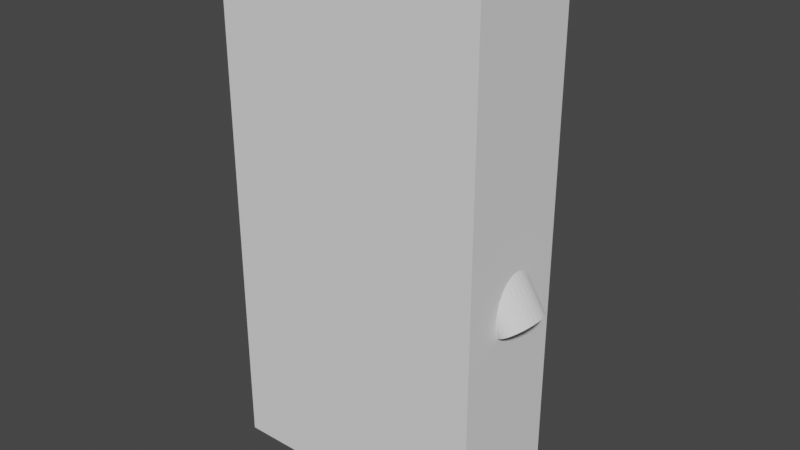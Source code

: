 # Source: IoL_Wk_3_005.blend  (saved by Blender 2.91.10; exported with 4.5.12 LTS)
import bpy
from mathutils import Matrix  # noqa: F401  (used for matrix-valued properties, if any)

bpy.ops.wm.read_factory_settings(use_empty=True)
scene = bpy.context.scene
scene.name = 'Scene'

# ---- collections
col_bps = bpy.data.collections.new('BPs'); scene.collection.children.link(col_bps)

# ---- materials (node trees are filled in below, after node groups)
mat_mat_lego = bpy.data.materials.new('mat_Lego')
mat_mat_lego.use_transparent_shadow = False

# ---- node groups
ng_auto_smooth = bpy.data.node_groups.new('Auto Smooth', 'GeometryNodeTree')
_s = ng_auto_smooth.interface.new_socket(name='Geometry', in_out='OUTPUT', socket_type='NodeSocketGeometry')
_s = ng_auto_smooth.interface.new_socket(name='Geometry', in_out='INPUT', socket_type='NodeSocketGeometry')
_s = ng_auto_smooth.interface.new_socket(name='Angle', in_out='INPUT', socket_type='NodeSocketFloat')
_s.subtype = 'ANGLE'
_s.min_value = 0.0
_s.max_value = 3.142
ng_auto_smooth.is_modifier = True
_N = ng_auto_smooth.nodes; _L = ng_auto_smooth.links
n0 = _N.new('NodeGroupOutput'); n0.name = 'Group Output'; n0.location = (480, -100)
n1 = _N.new('NodeGroupInput'); n1.name = 'Group Input'; n1.location = (-420, -300)
n2 = _N.new('NodeGroupInput'); n2.name = 'Group Input.001'; n2.location = (-60, -100)
n3 = _N.new('GeometryNodeSetShadeSmooth'); n3.name = 'Set Shade Smooth'; n3.location = (120, -100)
n3.domain = 'EDGE'
n4 = _N.new('GeometryNodeSetShadeSmooth'); n4.name = 'Set Shade Smooth.001'; n4.location = (300, -100)
n5 = _N.new('GeometryNodeInputMeshEdgeAngle'); n5.name = 'Edge Angle'; n5.location = (-420, -220)
n6 = _N.new('GeometryNodeInputEdgeSmooth'); n6.name = 'Is Edge Smooth'; n6.location = (-60, -160)
n7 = _N.new('GeometryNodeInputShadeSmooth'); n7.name = 'Is Face Smooth'; n7.location = (-240, -340)
n8 = _N.new('FunctionNodeBooleanMath'); n8.name = 'Boolean Math'; n8.location = (-60, -220)
n9 = _N.new('FunctionNodeCompare'); n9.name = 'Compare'; n9.location = (-240, -180)
n9.operation = 'LESS_EQUAL'
_L.new(n5.outputs[0], n9.inputs[0])
_L.new(n4.outputs[0], n0.inputs[0])
_L.new(n1.outputs[1], n9.inputs[1])
_L.new(n9.outputs[0], n8.inputs[0])
_L.new(n7.outputs[0], n8.inputs[1])
_L.new(n2.outputs[0], n3.inputs[0])
_L.new(n6.outputs[0], n3.inputs[1])
_L.new(n3.outputs[0], n4.inputs[0])
_L.new(n8.outputs[0], n3.inputs[2])
n0.is_active_output = True

# ---- material node trees
mat_mat_lego.use_nodes = True; mat_mat_lego.node_tree.nodes.clear()
_N = mat_mat_lego.node_tree.nodes; _L = mat_mat_lego.node_tree.links
n0 = _N.new('ShaderNodeBsdfPrincipled'); n0.name = 'Principled BSDF'; n0.location = (10, 300)
n0.distribution = 'GGX'
n0.subsurface_method = 'BURLEY'
n0.inputs[3].default_value = 1.45
n0.inputs[27].default_value = (0.0, 0.0, 0.0, 1.0)
n0.inputs[28].default_value = 1.0
n1 = _N.new('ShaderNodeOutputMaterial'); n1.name = 'Material Output'; n1.location = (300, 300)
_L.new(n0.outputs[0], n1.inputs[0])
n1.is_active_output = True

# ---- world
world_world = bpy.data.worlds.new('World'); scene.world = world_world
world_world.use_nodes = True; world_world.node_tree.nodes.clear()
_N = world_world.node_tree.nodes; _L = world_world.node_tree.links
n0 = _N.new('ShaderNodeOutputWorld'); n0.name = 'World Output'; n0.location = (300, 300)
n1 = _N.new('ShaderNodeBackground'); n1.name = 'Background'; n1.location = (10, 300)
n1.inputs[0].default_value = (0.05088, 0.05088, 0.05088, 1.0)
_L.new(n1.outputs[0], n0.inputs[0])
n0.is_active_output = True
world_world.color = (0.05088, 0.05088, 0.05088)
world_world.use_sun_shadow = False
world_world.sun_shadow_jitter_overblur = 0.0

# ---- meshes
me_lego_torso_mesh = bpy.data.meshes.new('Lego_Torso_Mesh')
me_lego_torso_mesh.from_pydata([(1.264, -1.428, 1.531), (0.8705, -1.382, 2.623), (1.264, 1.724, 1.531), (0.8705, 1.678, 2.623), (0.0004653, 1.724, 1.547), (0.0004653, 1.678, 2.617), (0.0004653, -1.428, 1.547), (0.0004653, -1.382, 2.617), (1.307, -1.382, 1.472), (1.307, 1.678, 1.472), (0.0004653, 1.678, 1.472), (0.0004653, -1.382, 1.472), (0.0004653, 1.678, 1.259), (0.0004653, -1.382, 1.259), (0.7709, 1.678, 2.622), (1.177, -1.428, 1.532), (1.177, 1.724, 1.532), (0.7709, -1.382, 2.622), (1.164, -1.382, 1.472), (1.164, 1.678, 1.472), (1.164, -1.382, 1.259), (1.164, 1.678, 1.259)], [], [(16, 14, 3, 2), (2, 3, 1, 0), (16, 2, 9, 19), (14, 5, 7, 17), (15, 17, 7, 6), (11, 10, 12, 13), (2, 0, 8, 9), (6, 4, 10, 11), (15, 6, 11, 18), (18, 11, 13, 20), (18, 20, 21, 19), (10, 19, 21, 12), (9, 8, 18, 19), (12, 21, 20, 13), (0, 15, 18, 8), (0, 1, 17, 15), (3, 14, 17, 1), (4, 16, 19, 10), (4, 5, 14, 16)])
me_lego_torso_mesh.polygons.foreach_set('use_smooth', [True] * 19)
_uv = me_lego_torso_mesh.uv_layers.new(name='UVMap')
_uv.uv.foreach_set('vector', [0.375, 0.4863, 0.625, 0.4863, 0.625, 0.5, 0.375, 0.5, 0.375, 0.5, 0.625, 0.5, 0.625, 0.75, 0.375, 0.75, 0.375, 0.4863, 0.375, 0.5, 0.375, 0.5, 0.375, 0.4863, 0.6387, 0.5, 0.75, 0.5, 0.75, 0.75, 0.6387, 0.75, 0.375, 0.7637, 0.625, 0.7637, 0.625, 0.875, 0.375, 0.875, 0.0, 0.0, 0.0, 0.0, 0.0, 0.0, 0.0, 0.0, 0.375, 0.5, 0.375, 0.75, 0.375, 0.75, 0.375, 0.5, 0.0, 0.0, 0.0, 0.0, 0.0, 0.0, 0.0, 0.0, 0.375, 0.7637, 0.375, 0.875, 0.375, 0.875, 0.375, 0.7637, 0.375, 0.7637, 0.375, 0.875, 0.375, 0.875, 0.375, 0.7637, 0.375, 0.7637, 0.375, 0.7637, 0.3613, 0.5, 0.375, 0.4863, 0.375, 0.375, 0.375, 0.4863, 0.375, 0.4863, 0.375, 0.375, 0.375, 0.5, 0.375, 0.75, 0.375, 0.7637, 0.375, 0.4863, 0.25, 0.5, 0.3613, 0.5, 0.3613, 0.75, 0.25, 0.75, 0.375, 0.75, 0.375, 0.7637, 0.375, 0.7637, 0.375, 0.75, 0.375, 0.75, 0.625, 0.75, 0.625, 0.7637, 0.375, 0.7637, 0.625, 0.5, 0.6387, 0.5, 0.6387, 0.75, 0.625, 0.75, 0.375, 0.375, 0.375, 0.4863, 0.375, 0.4863, 0.375, 0.375, 0.375, 0.375, 0.625, 0.375, 0.625, 0.4863, 0.375, 0.4863])
me_lego_torso_mesh.materials.append(mat_mat_lego)
me_lego_torso_mesh.use_remesh_fix_poles = True
me_lego_torso_mesh.use_remesh_preserve_attributes = False
me_lego_torso_mesh.use_mirror_vertex_groups = False
me_lego_torso_mesh.update()
me_cylinder_002 = bpy.data.meshes.new('Cylinder.002')
me_cylinder_002.from_pydata([(3.697e-07, 2.0, -4.0), (3.697e-07, 2.0, -1.907e-06), (0.3902, 1.962, -4.0), (0.3902, 1.962, -1.907e-06), (0.7654, 1.848, -4.0), (0.7654, 1.848, -1.907e-06), (1.111, 1.663, -4.0), (1.111, 1.663, -1.907e-06), (1.414, 1.414, -4.0), (1.414, 1.414, -1.907e-06), (1.663, 1.111, -4.0), (1.663, 1.111, -1.907e-06), (1.848, 0.7654, -4.0), (1.848, 0.7654, -1.907e-06), (1.962, 0.3902, -4.0), (1.962, 0.3902, -1.907e-06), (2.0, -3.966e-07, -4.0), (2.0, -3.966e-07, -1.907e-06), (1.962, -0.3902, -4.0), (1.962, -0.3902, -1.907e-06), (1.848, -0.7654, -4.0), (1.848, -0.7654, -1.907e-06), (1.663, -1.111, -4.0), (1.663, -1.111, -1.907e-06), (1.414, -1.414, -4.0), (1.414, -1.414, -1.907e-06), (1.111, -1.663, -4.0), (1.111, -1.663, -1.907e-06), (0.7654, -1.848, -4.0), (0.7654, -1.848, -1.907e-06), (0.3902, -1.962, -4.0), (0.3902, -1.962, -1.907e-06), (-2.819e-07, -2.0, -4.0), (-2.819e-07, -2.0, -1.907e-06), (-0.3902, -1.962, -4.0), (-0.3902, -1.962, -1.907e-06), (-0.7654, -1.848, -4.0), (-0.7654, -1.848, -1.907e-06), (-1.111, -1.663, -4.0), (-1.111, -1.663, -1.907e-06), (-1.414, -1.414, -4.0), (-1.414, -1.414, -1.907e-06), (-1.663, -1.111, -4.0), (-1.663, -1.111, -1.907e-06), (-1.848, -0.7654, -4.0), (-1.848, -0.7654, -1.907e-06), (-1.962, -0.3902, -4.0), (-1.962, -0.3902, -1.907e-06), (-2.0, 1.384e-06, -4.0), (-2.0, 1.384e-06, -1.907e-06), (-1.962, 0.3902, -4.0), (-1.962, 0.3902, -1.907e-06), (-1.848, 0.7654, -4.0), (-1.848, 0.7654, -1.907e-06), (-1.663, 1.111, -4.0), (-1.663, 1.111, -1.907e-06), (-1.414, 1.414, -4.0), (-1.414, 1.414, -1.907e-06), (-1.111, 1.663, -4.0), (-1.111, 1.663, -1.907e-06), (-0.7654, 1.848, -4.0), (-0.7654, 1.848, -1.907e-06), (-0.3902, 1.962, -4.0), (-0.3902, 1.962, -1.907e-06), (3.697e-07, 2.0, -0.5281), (0.3902, 1.962, -0.5281), (0.7654, 1.848, -0.5281), (1.111, 1.663, -0.5281), (1.414, 1.414, -0.5281), (1.663, 1.111, -0.5281), (1.848, 0.7654, -0.5281), (1.962, 0.3902, -0.5281), (2.0, -3.966e-07, -0.5281), (1.962, -0.3902, -0.5281), (1.848, -0.7654, -0.5281), (1.663, -1.111, -0.5281), (1.414, -1.414, -0.5281), (1.111, -1.663, -0.5281), (0.7654, -1.848, -0.5281), (0.3902, -1.962, -0.5281), (-2.819e-07, -2.0, -0.5281), (-0.3902, -1.962, -0.5281), (-0.7654, -1.848, -0.5281), (-1.111, -1.663, -0.5281), (-1.414, -1.414, -0.5281), (-1.663, -1.111, -0.5281), (-1.848, -0.7654, -0.5281), (-1.962, -0.3902, -0.5281), (-2.0, 1.384e-06, -0.5281), (-1.962, 0.3902, -0.5281), (-1.848, 0.7654, -0.5281), (-1.663, 1.111, -0.5281), (-1.414, 1.414, -0.5281), (-1.111, 1.663, -0.5281), (-0.7654, 1.848, -0.5281), (-0.3902, 1.962, -0.5281)], [], [(64, 1, 3, 65), (65, 3, 5, 66), (66, 5, 7, 67), (67, 7, 9, 68), (68, 9, 11, 69), (69, 11, 13, 70), (70, 13, 15, 71), (71, 15, 17, 72), (72, 17, 19, 73), (73, 19, 21, 74), (74, 21, 23, 75), (75, 23, 25, 76), (76, 25, 27, 77), (77, 27, 29, 78), (78, 29, 31, 79), (79, 31, 33, 80), (80, 33, 35, 81), (81, 35, 37, 82), (82, 37, 39, 83), (83, 39, 41, 84), (84, 41, 43, 85), (85, 43, 45, 86), (86, 45, 47, 87), (87, 47, 49, 88), (88, 49, 51, 89), (89, 51, 53, 90), (90, 53, 55, 91), (91, 55, 57, 92), (92, 57, 59, 93), (93, 59, 61, 94), (3, 1, 63, 61, 59, 57, 55, 53, 51, 49, 47, 45, 43, 41, 39, 37, 35, 33, 31, 29, 27, 25, 23, 21, 19, 17, 15, 13, 11, 9, 7, 5), (94, 61, 63, 95), (95, 63, 1, 64), (0, 2, 4, 6, 8, 10, 12, 14, 16, 18, 20, 22, 24, 26, 28, 30, 32, 34, 36, 38, 40, 42, 44, 46, 48, 50, 52, 54, 56, 58, 60, 62), (62, 95, 64, 0), (60, 94, 95, 62), (58, 93, 94, 60), (56, 92, 93, 58), (54, 91, 92, 56), (52, 90, 91, 54), (50, 89, 90, 52), (48, 88, 89, 50), (46, 87, 88, 48), (44, 86, 87, 46), (42, 85, 86, 44), (40, 84, 85, 42), (38, 83, 84, 40), (36, 82, 83, 38), (34, 81, 82, 36), (32, 80, 81, 34), (30, 79, 80, 32), (28, 78, 79, 30), (26, 77, 78, 28), (24, 76, 77, 26), (22, 75, 76, 24), (20, 74, 75, 22), (18, 73, 74, 20), (16, 72, 73, 18), (14, 71, 72, 16), (12, 70, 71, 14), (10, 69, 70, 12), (8, 68, 69, 10), (6, 67, 68, 8), (4, 66, 67, 6), (2, 65, 66, 4), (0, 64, 65, 2)])
_uv = me_cylinder_002.uv_layers.new(name='UVMap')
_uv.uv.foreach_set('vector', [1.0, 0.934, 1.0, 1.0, 0.9688, 1.0, 0.9688, 0.934, 0.9688, 0.934, 0.9688, 1.0, 0.9375, 1.0, 0.9375, 0.934, 0.9375, 0.934, 0.9375, 1.0, 0.9062, 1.0, 0.9062, 0.934, 0.9062, 0.934, 0.9062, 1.0, 0.875, 1.0, 0.875, 0.934, 0.875, 0.934, 0.875, 1.0, 0.8438, 1.0, 0.8438, 0.934, 0.8438, 0.934, 0.8438, 1.0, 0.8125, 1.0, 0.8125, 0.934, 0.8125, 0.934, 0.8125, 1.0, 0.7812, 1.0, 0.7812, 0.934, 0.7812, 0.934, 0.7812, 1.0, 0.75, 1.0, 0.75, 0.934, 0.75, 0.934, 0.75, 1.0, 0.7188, 1.0, 0.7188, 0.934, 0.7188, 0.934, 0.7188, 1.0, 0.6875, 1.0, 0.6875, 0.934, 0.6875, 0.934, 0.6875, 1.0, 0.6562, 1.0, 0.6562, 0.934, 0.6562, 0.934, 0.6562, 1.0, 0.625, 1.0, 0.625, 0.934, 0.625, 0.934, 0.625, 1.0, 0.5938, 1.0, 0.5938, 0.934, 0.5938, 0.934, 0.5938, 1.0, 0.5625, 1.0, 0.5625, 0.934, 0.5625, 0.934, 0.5625, 1.0, 0.5312, 1.0, 0.5312, 0.934, 0.5312, 0.934, 0.5312, 1.0, 0.5, 1.0, 0.5, 0.934, 0.5, 0.934, 0.5, 1.0, 0.4688, 1.0, 0.4688, 0.934, 0.4688, 0.934, 0.4688, 1.0, 0.4375, 1.0, 0.4375, 0.934, 0.4375, 0.934, 0.4375, 1.0, 0.4062, 1.0, 0.4062, 0.934, 0.4062, 0.934, 0.4062, 1.0, 0.375, 1.0, 0.375, 0.934, 0.375, 0.934, 0.375, 1.0, 0.3438, 1.0, 0.3438, 0.934, 0.3438, 0.934, 0.3438, 1.0, 0.3125, 1.0, 0.3125, 0.934, 0.3125, 0.934, 0.3125, 1.0, 0.2812, 1.0, 0.2812, 0.934, 0.2812, 0.934, 0.2812, 1.0, 0.25, 1.0, 0.25, 0.934, 0.25, 0.934, 0.25, 1.0, 0.2188, 1.0, 0.2188, 0.934, 0.2188, 0.934, 0.2188, 1.0, 0.1875, 1.0, 0.1875, 0.934, 0.1875, 0.934, 0.1875, 1.0, 0.1562, 1.0, 0.1562, 0.934, 0.1562, 0.934, 0.1562, 1.0, 0.125, 1.0, 0.125, 0.934, 0.125, 0.934, 0.125, 1.0, 0.09375, 1.0, 0.09375, 0.934, 0.09375, 0.934, 0.09375, 1.0, 0.0625, 1.0, 0.0625, 0.934, 0.2968, 0.4854, 0.25, 0.49, 0.2032, 0.4854, 0.1582, 0.4717, 0.1167, 0.4496, 0.08029, 0.4197, 0.05045, 0.3833, 0.02827, 0.3418, 0.01461, 0.2968, 0.01, 0.25, 0.01461, 0.2032, 0.02827, 0.1582, 0.05045, 0.1167, 0.08029, 0.08029, 0.1167, 0.05045, 0.1582, 0.02827, 0.2032, 0.01461, 0.25, 0.01, 0.2968, 0.01461, 0.3418, 0.02827, 0.3833, 0.05045, 0.4197, 0.08029, 0.4496, 0.1167, 0.4717, 0.1582, 0.4854, 0.2032, 0.49, 0.25, 0.4854, 0.2968, 0.4717, 0.3418, 0.4496, 0.3833, 0.4197, 0.4197, 0.3833, 0.4496, 0.3418, 0.4717, 0.0625, 0.934, 0.0625, 1.0, 0.03125, 1.0, 0.03125, 0.934, 0.03125, 0.934, 0.03125, 1.0, 0.0, 1.0, 0.0, 0.934, 0.75, 0.49, 0.7968, 0.4854, 0.8418, 0.4717, 0.8833, 0.4496, 0.9197, 0.4197, 0.9496, 0.3833, 0.9717, 0.3418, 0.9854, 0.2968, 0.99, 0.25, 0.9854, 0.2032, 0.9717, 0.1582, 0.9496, 0.1167, 0.9197, 0.08029, 0.8833, 0.05045, 0.8418, 0.02827, 0.7968, 0.01461, 0.75, 0.01, 0.7032, 0.01461, 0.6582, 0.02827, 0.6167, 0.05045, 0.5803, 0.08029, 0.5504, 0.1167, 0.5283, 0.1582, 0.5146, 0.2032, 0.51, 0.25, 0.5146, 0.2968, 0.5283, 0.3418, 0.5504, 0.3833, 0.5803, 0.4197, 0.6167, 0.4496, 0.6582, 0.4717, 0.7032, 0.4854, 0.03125, 0.5, 0.03125, 0.934, 0.0, 0.934, 0.0, 0.5, 0.0625, 0.5, 0.0625, 0.934, 0.03125, 0.934, 0.03125, 0.5, 0.09375, 0.5, 0.09375, 0.934, 0.0625, 0.934, 0.0625, 0.5, 0.125, 0.5, 0.125, 0.934, 0.09375, 0.934, 0.09375, 0.5, 0.1562, 0.5, 0.1562, 0.934, 0.125, 0.934, 0.125, 0.5, 0.1875, 0.5, 0.1875, 0.934, 0.1562, 0.934, 0.1562, 0.5, 0.2188, 0.5, 0.2188, 0.934, 0.1875, 0.934, 0.1875, 0.5, 0.25, 0.5, 0.25, 0.934, 0.2188, 0.934, 0.2188, 0.5, 0.2812, 0.5, 0.2812, 0.934, 0.25, 0.934, 0.25, 0.5, 0.3125, 0.5, 0.3125, 0.934, 0.2812, 0.934, 0.2812, 0.5, 0.3438, 0.5, 0.3438, 0.934, 0.3125, 0.934, 0.3125, 0.5, 0.375, 0.5, 0.375, 0.934, 0.3438, 0.934, 0.3438, 0.5, 0.4062, 0.5, 0.4062, 0.934, 0.375, 0.934, 0.375, 0.5, 0.4375, 0.5, 0.4375, 0.934, 0.4062, 0.934, 0.4062, 0.5, 0.4688, 0.5, 0.4688, 0.934, 0.4375, 0.934, 0.4375, 0.5, 0.5, 0.5, 0.5, 0.934, 0.4688, 0.934, 0.4688, 0.5, 0.5312, 0.5, 0.5312, 0.934, 0.5, 0.934, 0.5, 0.5, 0.5625, 0.5, 0.5625, 0.934, 0.5312, 0.934, 0.5312, 0.5, 0.5938, 0.5, 0.5938, 0.934, 0.5625, 0.934, 0.5625, 0.5, 0.625, 0.5, 0.625, 0.934, 0.5938, 0.934, 0.5938, 0.5, 0.6562, 0.5, 0.6562, 0.934, 0.625, 0.934, 0.625, 0.5, 0.6875, 0.5, 0.6875, 0.934, 0.6562, 0.934, 0.6562, 0.5, 0.7188, 0.5, 0.7188, 0.934, 0.6875, 0.934, 0.6875, 0.5, 0.75, 0.5, 0.75, 0.934, 0.7188, 0.934, 0.7188, 0.5, 0.7812, 0.5, 0.7812, 0.934, 0.75, 0.934, 0.75, 0.5, 0.8125, 0.5, 0.8125, 0.934, 0.7812, 0.934, 0.7812, 0.5, 0.8438, 0.5, 0.8438, 0.934, 0.8125, 0.934, 0.8125, 0.5, 0.875, 0.5, 0.875, 0.934, 0.8438, 0.934, 0.8438, 0.5, 0.9062, 0.5, 0.9062, 0.934, 0.875, 0.934, 0.875, 0.5, 0.9375, 0.5, 0.9375, 0.934, 0.9062, 0.934, 0.9062, 0.5, 0.9688, 0.5, 0.9688, 0.934, 0.9375, 0.934, 0.9375, 0.5, 1.0, 0.5, 1.0, 0.934, 0.9688, 0.934, 0.9688, 0.5])
me_cylinder_002.use_remesh_fix_poles = True
me_cylinder_002.use_remesh_preserve_attributes = False
me_cylinder_002.use_mirror_vertex_groups = False
me_cylinder_002.update()
me_cube_001 = bpy.data.meshes.new('Cube.001')
me_cube_001.from_pydata([(-1.584, -2.0, -3.912), (0.02248, -2.0, 0.1123), (-1.584, 2.0, -3.912), (0.02248, 2.0, 0.1123), (2.839, -2.0, -4.722), (2.108, -2.0, -1.689), (2.839, 2.0, -4.722), (2.108, 2.0, -1.689), (-2.788, 2.431, -7.798), (-2.788, -2.431, -7.798), (2.587, 2.431, -8.783), (2.587, -2.431, -8.783), (-3.533, 2.726, -10.02), (-3.533, -2.726, -10.02), (2.495, 2.726, -11.13), (2.495, -2.726, -11.13), (-4.534, 2.726, -12.05), (-4.534, -2.726, -12.05), (2.313, 2.726, -13.55), (2.313, -2.726, -13.55)], [], [(0, 1, 3, 2), (2, 3, 7, 6), (6, 7, 5, 4), (4, 5, 1, 0), (4, 0, 9, 11), (7, 3, 1, 5), (9, 8, 12, 13), (2, 6, 10, 8), (0, 2, 8, 9), (6, 4, 11, 10), (15, 13, 17, 19), (11, 9, 13, 15), (8, 10, 14, 12), (10, 11, 15, 14), (16, 18, 19, 17), (12, 14, 18, 16), (14, 15, 19, 18), (13, 12, 16, 17)])
me_cube_001.polygons.foreach_set('use_smooth', [True] * 18)
_uv = me_cube_001.uv_layers.new(name='UVMap')
_uv.uv.foreach_set('vector', [0.375, 0.0, 0.625, 0.0, 0.625, 0.25, 0.375, 0.25, 0.375, 0.25, 0.625, 0.25, 0.625, 0.5, 0.375, 0.5, 0.375, 0.5, 0.625, 0.5, 0.625, 0.75, 0.375, 0.75, 0.375, 0.75, 0.625, 0.75, 0.625, 1.0, 0.375, 1.0, 0.375, 0.75, 0.375, 1.0, 0.375, 1.0, 0.375, 0.75, 0.625, 0.5, 0.875, 0.5, 0.875, 0.75, 0.625, 0.75, 0.375, 0.0, 0.375, 0.25, 0.375, 0.25, 0.375, 0.0, 0.375, 0.25, 0.375, 0.5, 0.375, 0.5, 0.375, 0.25, 0.375, 0.0, 0.375, 0.25, 0.375, 0.25, 0.375, 0.0, 0.375, 0.5, 0.375, 0.75, 0.375, 0.75, 0.375, 0.5, 0.375, 0.75, 0.375, 1.0, 0.375, 1.0, 0.375, 0.75, 0.375, 0.75, 0.375, 1.0, 0.375, 1.0, 0.375, 0.75, 0.375, 0.25, 0.375, 0.5, 0.375, 0.5, 0.375, 0.25, 0.375, 0.5, 0.375, 0.75, 0.375, 0.75, 0.375, 0.5, 0.125, 0.5, 0.375, 0.5, 0.375, 0.75, 0.125, 0.75, 0.375, 0.25, 0.375, 0.5, 0.375, 0.5, 0.375, 0.25, 0.375, 0.5, 0.375, 0.75, 0.375, 0.75, 0.375, 0.5, 0.375, 0.0, 0.375, 0.25, 0.375, 0.25, 0.375, 0.0])
me_cube_001.use_remesh_fix_poles = True
me_cube_001.use_remesh_preserve_attributes = False
me_cube_001.use_mirror_vertex_groups = False
me_cube_001.update()
me_player_height_mesh = bpy.data.meshes.new('Player_Height_Mesh')
me_player_height_mesh.from_pydata([(-2.0, -2.0, 0.0), (-2.0, -2.0, 4.0), (-2.0, 2.0, 0.0), (-2.0, 2.0, 4.0), (2.0, -2.0, 0.0), (2.0, -2.0, 4.0), (2.0, 2.0, 0.0), (2.0, 2.0, 4.0)], [], [(0, 1, 3, 2), (2, 3, 7, 6), (6, 7, 5, 4), (4, 5, 1, 0), (2, 6, 4, 0), (7, 3, 1, 5)])
_uv = me_player_height_mesh.uv_layers.new(name='UVMap')
_uv.uv.foreach_set('vector', [0.375, 0.0, 0.625, 0.0, 0.625, 0.25, 0.375, 0.25, 0.375, 0.25, 0.625, 0.25, 0.625, 0.5, 0.375, 0.5, 0.375, 0.5, 0.625, 0.5, 0.625, 0.75, 0.375, 0.75, 0.375, 0.75, 0.625, 0.75, 0.625, 1.0, 0.375, 1.0, 0.125, 0.5, 0.375, 0.5, 0.375, 0.75, 0.125, 0.75, 0.625, 0.5, 0.875, 0.5, 0.875, 0.75, 0.625, 0.75])
me_player_height_mesh.use_remesh_fix_poles = True
me_player_height_mesh.use_remesh_preserve_attributes = False
me_player_height_mesh.use_mirror_vertex_groups = False
me_player_height_mesh.update()

# ---- objects
ob_lego_torso = bpy.data.objects.new('Lego_Torso', me_lego_torso_mesh)
ob_cylinder = bpy.data.objects.new('Cylinder', me_cylinder_002)
ob_cube = bpy.data.objects.new('Cube', me_cube_001)
ob_lego_man_bp_front = bpy.data.objects.new('Lego_Man_BP_Front', None)
ob_lego_man_bp_side = bpy.data.objects.new('Lego_Man_BP_Side', None)
ob_player_height_test = bpy.data.objects.new('Player_Height_Test', me_player_height_mesh)

# ---- transforms, parenting, visibility, modifiers, constraints
ob_lego_torso.location = (0.0, 0.0, 0.0)
ob_lego_torso.scale = (0.4668, 0.2037, 0.9038)
ob_lego_torso.lineart.crease_threshold = 0.0
_m = ob_lego_torso.modifiers.new('Mirror', 'MIRROR')
_m = ob_lego_torso.modifiers.new('Auto Smooth', 'NODES')
_m.node_group = ng_auto_smooth
_gi = [s.identifier for s in ng_auto_smooth.interface.items_tree if s.item_type == 'SOCKET' and s.in_out == 'INPUT']
_m[_gi[1]] = 0.5236  # Angle
ob_cylinder.location = (0.4392, 0.03347, 2.3)
ob_cylinder.rotation_euler = (1.198e-09, -0.5612, 1.584e-08)
ob_cylinder.scale = (0.06717, 0.09158, 0.2586)
ob_cylinder.lineart.crease_threshold = 0.0
_m = ob_cylinder.modifiers.new('Auto Smooth', 'NODES')
_m.node_group = ng_auto_smooth
_gi = [s.identifier for s in ng_auto_smooth.interface.items_tree if s.item_type == 'SOCKET' and s.in_out == 'INPUT']
_m[_gi[1]] = 0.5236  # Angle
ob_cube.location = (0.4392, 0.03347, 2.3)
ob_cube.rotation_euler = (2.124e-08, -0.5286, -7.848e-08)
ob_cube.scale = (0.04818, 0.04818, 0.04818)
ob_cube.lineart.crease_threshold = 0.0
_m = ob_cube.modifiers.new('Auto Smooth', 'NODES')
_m.node_group = ng_auto_smooth
_gi = [s.identifier for s in ng_auto_smooth.interface.items_tree if s.item_type == 'SOCKET' and s.in_out == 'INPUT']
_m[_gi[1]] = 0.5236  # Angle
ob_lego_man_bp_front.location = (0.9086, 2.0, -0.9673)
ob_lego_man_bp_front.rotation_euler = (1.571, -0.0, -0.0)
ob_lego_man_bp_front.empty_display_type = 'IMAGE'
ob_lego_man_bp_front.empty_display_size = 5.0
ob_lego_man_bp_front.empty_image_offset = (-0.5, 0.0)
ob_lego_man_bp_front.empty_image_side = 'FRONT'
ob_lego_man_bp_front.lineart.crease_threshold = 0.0
ob_lego_man_bp_side.location = (-2.0, 1.065, -0.9673)
ob_lego_man_bp_side.rotation_euler = (1.571, -0.0, 4.712)
ob_lego_man_bp_side.empty_display_type = 'IMAGE'
ob_lego_man_bp_side.empty_display_size = 5.0
ob_lego_man_bp_side.empty_image_offset = (-0.5, 0.0)
ob_lego_man_bp_side.empty_image_side = 'BACK'
ob_lego_man_bp_side.lineart.crease_threshold = 0.0
ob_player_height_test.location = (0.0, 0.0, 0.0)
ob_player_height_test.scale = (0.4668, 0.2037, 0.9038)
ob_player_height_test.lineart.crease_threshold = 0.0

# ---- collection membership
scene.collection.objects.link(ob_lego_torso)
scene.collection.objects.link(ob_cylinder)
scene.collection.objects.link(ob_cube)
col_bps.objects.link(ob_lego_man_bp_front)
col_bps.objects.link(ob_lego_man_bp_side)
col_bps.objects.link(ob_player_height_test)

# ---- scene / render settings (as saved in the file)
scene.frame_start = 1; scene.frame_end = 250; scene.frame_set(1)
scene.render.engine = 'BLENDER_EEVEE_NEXT'
scene.render.fps = 30
scene.cycles.use_denoising = False
scene.cycles.samples = 128
scene.cycles.sampling_pattern = 'TABULATED_SOBOL'
scene.cycles.use_adaptive_sampling = False
scene.cycles.use_light_tree = False
scene.view_settings.view_transform = 'Filmic'
scene.unit_settings.scale_length = 0.5
bpy.context.view_layer.update()

# ---- added for rendering (the .blend has no active camera and no usable light): camera, sun
cam_auto = bpy.data.cameras.new('AutoCamera')
cam_auto.lens = 50.0
cam_auto.sensor_width = 36.0
cam_auto.clip_end = 1000.0
ob_auto_camera = bpy.data.objects.new('AutoCamera', cam_auto)
scene.collection.objects.link(ob_auto_camera)
ob_auto_camera.location = (3.99753, -4.69513, 4.9377)
ob_auto_camera.rotation_euler = (1.09748, -7.21219e-08, 0.694738)
scene.camera = ob_auto_camera
light_auto_sun = bpy.data.lights.new('AutoSun', 'SUN')
light_auto_sun.energy = 3.0
light_auto_sun.angle = 0.0523599
ob_auto_sun = bpy.data.objects.new('AutoSun', light_auto_sun)
scene.collection.objects.link(ob_auto_sun)
ob_auto_sun.rotation_euler = (0.872665, 0.174533, 0.523599)
bpy.context.view_layer.update()
